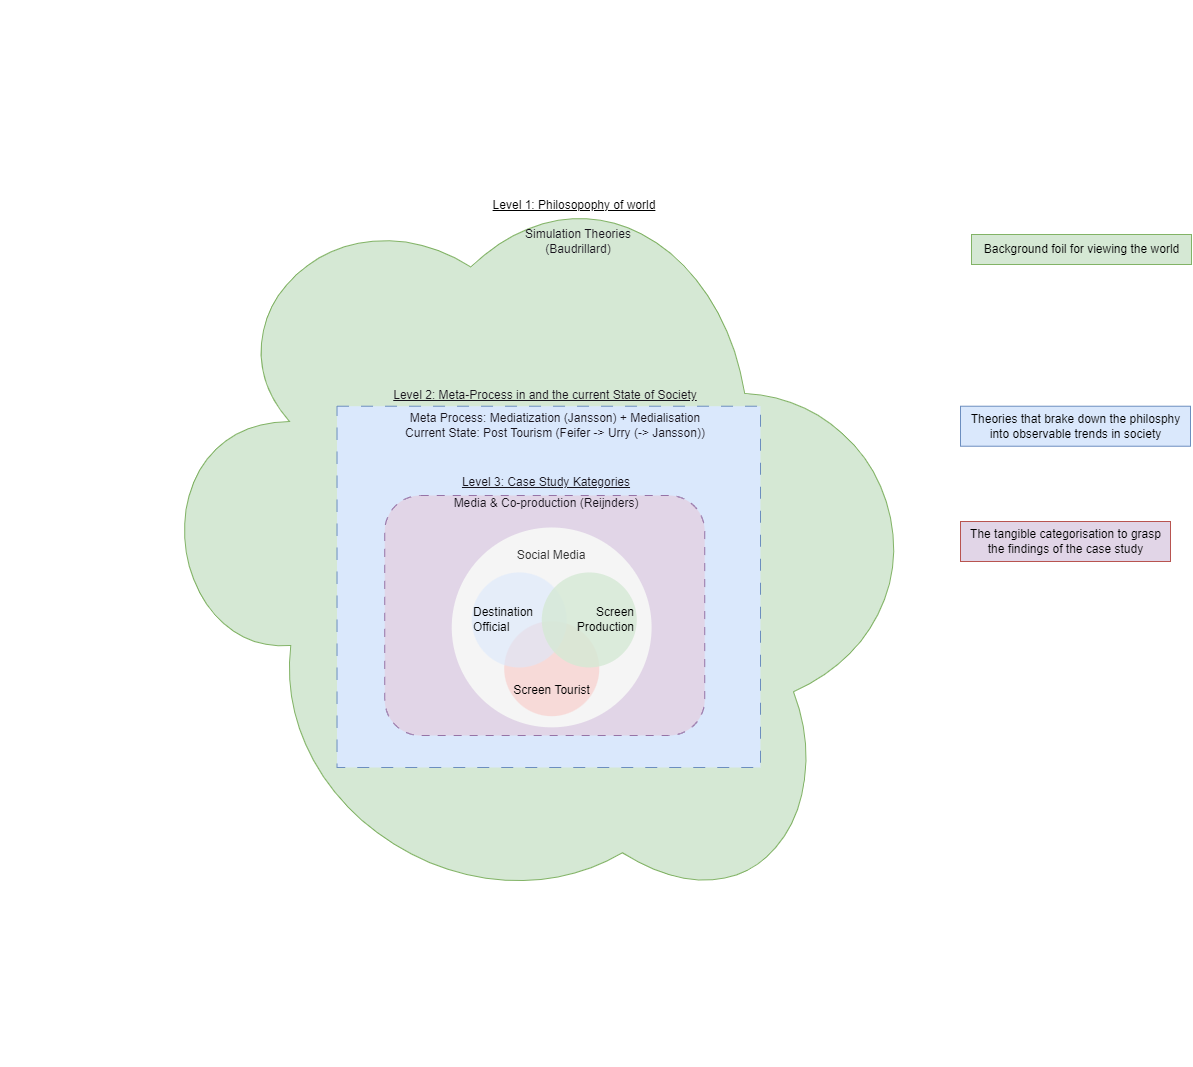

The diagram above was exported from draw.io. Its source (the exported page's mxGraphModel, read from the mxfile embedded in the PNG):
<mxGraphModel dx="1863" dy="1891" grid="1" gridSize="10" guides="1" tooltips="1" connect="1" arrows="1" fold="1" page="1" pageScale="1" pageWidth="827" pageHeight="1169" math="0" shadow="0">
  <root>
    <mxCell id="e9icu78qtxCAM2vL3YFU-0" />
    <mxCell id="e9icu78qtxCAM2vL3YFU-1" parent="e9icu78qtxCAM2vL3YFU-0" />
    <mxCell id="e9icu78qtxCAM2vL3YFU-2" value="" style="ellipse;shape=cloud;whiteSpace=wrap;html=1;fillColor=#d5e8d4;strokeColor=#82b366;rotation=32;" parent="e9icu78qtxCAM2vL3YFU-1" vertex="1">
      <mxGeometry x="-670" y="-963" width="798.34" height="757.34" as="geometry" />
    </mxCell>
    <mxCell id="e9icu78qtxCAM2vL3YFU-3" value="Simulation Theories&lt;br&gt;(Baudrillard)" style="text;html=1;strokeColor=none;fillColor=none;align=center;verticalAlign=middle;whiteSpace=wrap;rounded=0;fontColor=#18141D;container=0;" parent="e9icu78qtxCAM2vL3YFU-1" vertex="1">
      <mxGeometry x="-337.48" y="-890.93" width="210" height="30" as="geometry" />
    </mxCell>
    <mxCell id="e9icu78qtxCAM2vL3YFU-4" value="&lt;u&gt;Level 1: Philosopophy of world&lt;/u&gt;" style="text;html=1;strokeColor=none;fillColor=none;align=center;verticalAlign=middle;whiteSpace=wrap;rounded=0;container=0;" parent="e9icu78qtxCAM2vL3YFU-1" vertex="1">
      <mxGeometry x="-320" y="-926.93" width="168.48" height="30" as="geometry" />
    </mxCell>
    <mxCell id="e9icu78qtxCAM2vL3YFU-5" value="&lt;u&gt;Level 2: Meta-Process in and the current State of Society&lt;/u&gt;" style="text;html=1;strokeColor=none;fillColor=none;align=center;verticalAlign=middle;whiteSpace=wrap;rounded=0;fontColor=#18141D;container=0;" parent="e9icu78qtxCAM2vL3YFU-1" vertex="1">
      <mxGeometry x="-470" y="-737.27" width="410" height="30" as="geometry" />
    </mxCell>
    <mxCell id="e9icu78qtxCAM2vL3YFU-6" value="" style="rounded=0;whiteSpace=wrap;html=1;fillColor=#dae8fc;strokeColor=#6c8ebf;fontColor=#18141D;container=0;dashed=1;dashPattern=12 12;" parent="e9icu78qtxCAM2vL3YFU-1" vertex="1">
      <mxGeometry x="-473.48" y="-711.27" width="423.48" height="361.27" as="geometry" />
    </mxCell>
    <mxCell id="e9icu78qtxCAM2vL3YFU-7" value="Meta Process: Mediatization (Jansson)&amp;nbsp;+ Medialisation&lt;br&gt;Current State:&amp;nbsp;Post Tourism (Feifer -&amp;gt; Urry (-&amp;gt; Jansson))" style="text;html=1;strokeColor=none;fillColor=none;align=center;verticalAlign=middle;whiteSpace=wrap;rounded=0;fontColor=#18141D;container=0;" parent="e9icu78qtxCAM2vL3YFU-1" vertex="1">
      <mxGeometry x="-440" y="-707.27" width="370" height="30" as="geometry" />
    </mxCell>
    <mxCell id="e9icu78qtxCAM2vL3YFU-16" value="&lt;font color=&quot;#000000&quot;&gt;Background foil for viewing the world&lt;/font&gt;" style="text;html=1;align=center;verticalAlign=middle;resizable=0;points=[];autosize=1;strokeColor=#82b366;fillColor=#d5e8d4;" parent="e9icu78qtxCAM2vL3YFU-1" vertex="1">
      <mxGeometry x="161" y="-883" width="220" height="30" as="geometry" />
    </mxCell>
    <mxCell id="e9icu78qtxCAM2vL3YFU-18" value="&lt;font color=&quot;#000000&quot;&gt;Theories that brake down the philosphy &lt;br&gt;into observable trends in society&lt;/font&gt;" style="text;html=1;align=center;verticalAlign=middle;resizable=0;points=[];autosize=1;strokeColor=#6c8ebf;fillColor=#dae8fc;" parent="e9icu78qtxCAM2vL3YFU-1" vertex="1">
      <mxGeometry x="150" y="-711.27" width="230" height="40" as="geometry" />
    </mxCell>
    <mxCell id="e9icu78qtxCAM2vL3YFU-19" value="&lt;font color=&quot;#000000&quot;&gt;The tangible categorisation to grasp &lt;br&gt;the findings of the case study&lt;/font&gt;" style="text;html=1;align=center;verticalAlign=middle;resizable=0;points=[];autosize=1;strokeColor=#b85450;fillColor=#E1D5E7;" parent="e9icu78qtxCAM2vL3YFU-1" vertex="1">
      <mxGeometry x="150" y="-596" width="210" height="40" as="geometry" />
    </mxCell>
    <mxCell id="B0F-r5rFbVDiqD-zf35b-0" value="" style="rounded=1;whiteSpace=wrap;html=1;fillColor=#e1d5e7;strokeColor=#9673a6;fontColor=#18141D;container=0;dashed=1;dashPattern=8 8;" parent="e9icu78qtxCAM2vL3YFU-1" vertex="1">
      <mxGeometry x="-425.76" y="-622" width="320" height="240" as="geometry" />
    </mxCell>
    <mxCell id="B0F-r5rFbVDiqD-zf35b-1" value="&lt;u&gt;Level 3: Case Study Kategories&lt;/u&gt;" style="text;html=1;strokeColor=none;fillColor=none;align=center;verticalAlign=middle;whiteSpace=wrap;rounded=0;fontColor=#18141D;container=0;" parent="e9icu78qtxCAM2vL3YFU-1" vertex="1">
      <mxGeometry x="-369.26" y="-650" width="210" height="30" as="geometry" />
    </mxCell>
    <mxCell id="B0F-r5rFbVDiqD-zf35b-2" value="Media &amp;amp; Co-production (Reijnders)" style="text;html=1;strokeColor=none;fillColor=none;align=center;verticalAlign=middle;whiteSpace=wrap;rounded=0;fontColor=#18141D;container=0;" parent="e9icu78qtxCAM2vL3YFU-1" vertex="1">
      <mxGeometry x="-369.26" y="-622" width="210" height="16" as="geometry" />
    </mxCell>
    <mxCell id="B0F-r5rFbVDiqD-zf35b-3" value="" style="group;dashed=1;dashPattern=8 8;" parent="e9icu78qtxCAM2vL3YFU-1" vertex="1" connectable="0">
      <mxGeometry x="-358.76" y="-590" width="199.8531317494601" height="199.85313174946006" as="geometry" />
    </mxCell>
    <mxCell id="B0F-r5rFbVDiqD-zf35b-4" value="Social Media&lt;br&gt;&lt;br&gt;&lt;br&gt;&lt;br&gt;&lt;br&gt;&lt;br&gt;&lt;br&gt;&lt;br&gt;&lt;br&gt;&lt;br&gt;&lt;br&gt;" style="ellipse;whiteSpace=wrap;html=1;aspect=fixed;fillColor=#f5f5f5;strokeColor=none;fontColor=#333333;dashed=1;" parent="B0F-r5rFbVDiqD-zf35b-3" vertex="1">
      <mxGeometry width="199.85313174946006" height="199.85313174946006" as="geometry" />
    </mxCell>
    <mxCell id="B0F-r5rFbVDiqD-zf35b-5" value="&lt;br&gt;&lt;br&gt;&lt;br&gt;Screen Tourist" style="ellipse;whiteSpace=wrap;html=1;aspect=fixed;fillColor=#f8cecc;strokeColor=none;opacity=70;direction=south;fontColor=#000000;" parent="B0F-r5rFbVDiqD-zf35b-3" vertex="1">
      <mxGeometry x="52.48036717062632" y="93.6566666666667" width="95.03239740820734" height="95.03239740820734" as="geometry" />
    </mxCell>
    <mxCell id="B0F-r5rFbVDiqD-zf35b-6" value="Destination&lt;br&gt;Official" style="ellipse;whiteSpace=wrap;html=1;aspect=fixed;fillColor=#dae8fc;strokeColor=none;opacity=60;align=left;fontColor=#000000;" parent="B0F-r5rFbVDiqD-zf35b-3" vertex="1">
      <mxGeometry x="19.999092872570145" y="44.93491228070178" width="95.03239740820734" height="95.03239740820734" as="geometry" />
    </mxCell>
    <mxCell id="B0F-r5rFbVDiqD-zf35b-7" value="Screen Production" style="ellipse;whiteSpace=wrap;html=1;aspect=fixed;fillColor=#d5e8d4;strokeColor=none;opacity=80;align=right;fontColor=#000000;" parent="B0F-r5rFbVDiqD-zf35b-3" vertex="1">
      <mxGeometry x="90.00168466522678" y="44.93491228070178" width="95.03239740820734" height="95.03239740820734" as="geometry" />
    </mxCell>
  </root>
</mxGraphModel>